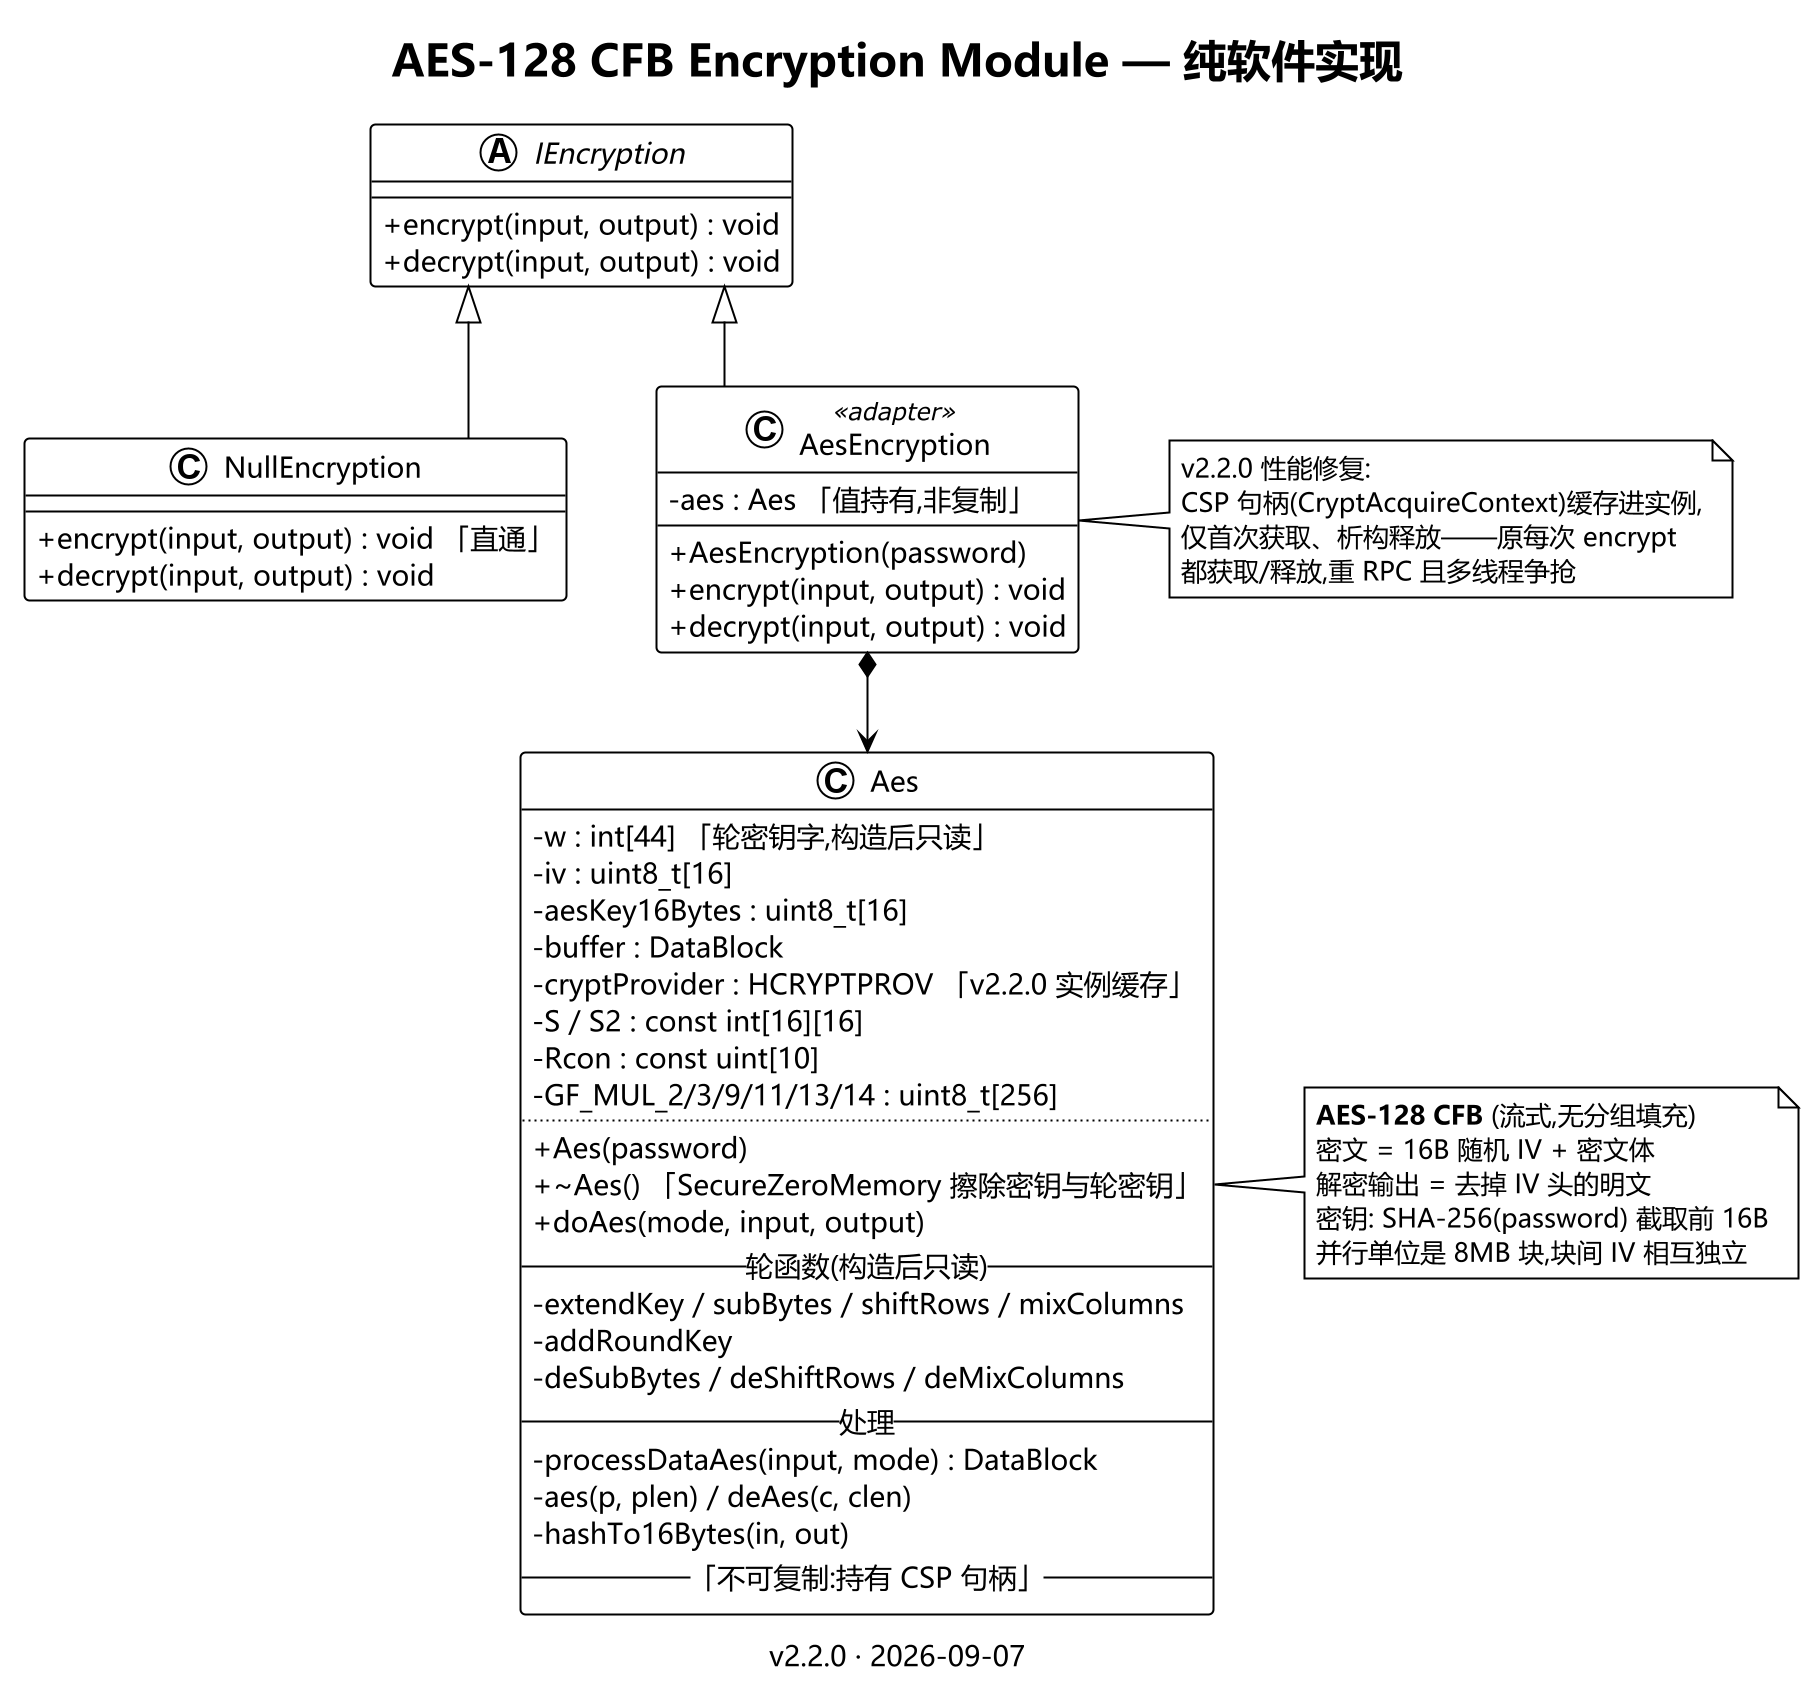

The diagram above was rendered by PlantUML. Its source (embedded in the PNG):
@startuml AES_Module
scale 2
!theme plain
skinparam classAttributeIconSize 0
skinparam linetype ortho
skinparam defaultFontName "Microsoft YaHei"
skinparam nodesep 45
skinparam ranksep 50
caption v2.2.0 · 2026-09-07

title AES-128 CFB Encryption Module — 纯软件实现

abstract class IEncryption {
    + encrypt(input, output) : void
    + decrypt(input, output) : void
}

together {
    class AesEncryption <<adapter>> {
        - aes : Aes 「值持有,非复制」
        + AesEncryption(password)
        + encrypt(input, output) : void
        + decrypt(input, output) : void
    }
    class NullEncryption {
        + encrypt(input, output) : void 「直通」
        + decrypt(input, output) : void
    }
}

class Aes {
    - w : int[44] 「轮密钥字,构造后只读」
    - iv : uint8_t[16]
    - aesKey16Bytes : uint8_t[16]
    - buffer : DataBlock
    - cryptProvider : HCRYPTPROV 「v2.2.0 实例缓存」
    - S / S2 : const int[16][16]
    - Rcon : const uint[10]
    - GF_MUL_2/3/9/11/13/14 : uint8_t[256]
    ..
    + Aes(password)
    + ~Aes() 「SecureZeroMemory 擦除密钥与轮密钥」
    + doAes(mode, input, output)
    __ 轮函数(构造后只读) __
    - extendKey / subBytes / shiftRows / mixColumns
    - addRoundKey
    - deSubBytes / deShiftRows / deMixColumns
    __ 处理 __
    - processDataAes(input, mode) : DataBlock
    - aes(p, plen) / deAes(c, clen)
    - hashTo16Bytes(in, out)
    __ 「不可复制:持有 CSP 句柄」 __
}

IEncryption <|-- AesEncryption
IEncryption <|-- NullEncryption
AesEncryption *--> Aes

note right of Aes
  **AES-128 CFB** (流式,无分组填充)
  密文 = 16B 随机 IV + 密文体
  解密输出 = 去掉 IV 头的明文
  密钥: SHA-256(password) 截取前 16B
  并行单位是 8MB 块,块间 IV 相互独立
end note

note left of AesEncryption
  v2.2.0 性能修复:
  CSP 句柄(CryptAcquireContext)缓存进实例,
  仅首次获取、析构释放——原每次 encrypt
  都获取/释放,重 RPC 且多线程争抢
end note

@enduml